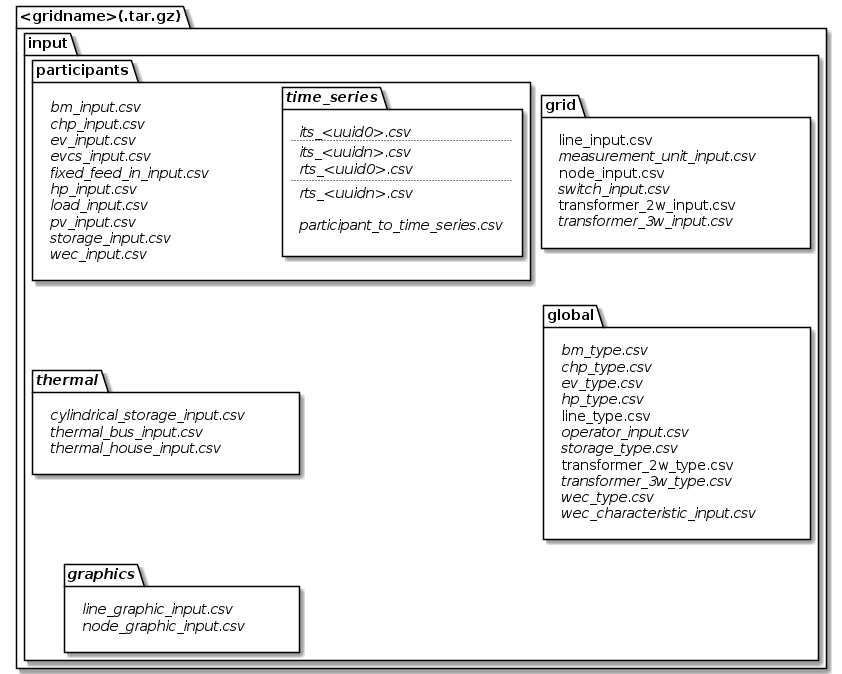

The diagram above was rendered by PlantUML. Its source (embedded in the PNG):
@startuml

package <gridname>(.tar.gz) {
    package input {
        package global {
            label "//bm_type.csv//\n//chp_type.csv//\n//ev_type.csv//\n//hp_type.csv//\nline_type.csv\n//operator_input.csv//\n//storage_type.csv//\ntransformer_2w_type.csv\n//transformer_3w_type.csv//\n//wec_type.csv//\n//wec_characteristic_input.csv//"
        }
        package grid {
            label "line_input.csv\n//measurement_unit_input.csv//\nnode_input.csv\n//switch_input.csv//\ntransformer_2w_input.csv\n//transformer_3w_input.csv//"
        }
        package "//thermal//" as th {
            label "//cylindrical_storage_input.csv//\n//thermal_bus_input.csv//\n//thermal_house_input.csv//"
        }
        package participants {
            label "//bm_input.csv//\n//chp_input.csv//\n//ev_input.csv//\n//evcs_input.csv//\n//fixed_feed_in_input.csv//\n//hp_input.csv//\n//load_input.csv//\n//pv_input.csv//\n//storage_input.csv//\n//wec_input.csv//"
            package //time_series// {
                label "//its_<uuid0>.csv//\n...\n//its_<uuidn>.csv//\n//rts_<uuid0>.csv//\n...\n//rts_<uuidn>.csv//\n\n//participant_to_time_series.csv//"
            }
        }
        package //graphics// as gr {
            label "//line_graphic_input.csv//\n//node_graphic_input.csv//"
        }

        grid -[hidden]- global
        participants -[hidden]- th
        th -[hidden]- gr
    }
}

@enduml